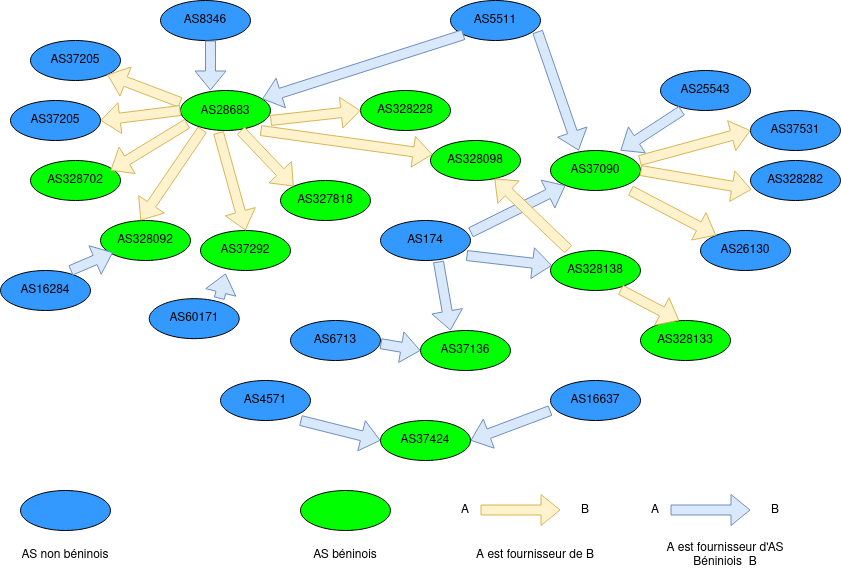

The diagram above was exported from draw.io. Its source (the exported page's mxGraphModel, read from the mxfile embedded in the PNG):
<mxGraphModel dx="740" dy="710" grid="1" gridSize="10" guides="1" tooltips="1" connect="1" arrows="1" fold="1" page="1" pageScale="1" pageWidth="850" pageHeight="1100" math="0" shadow="0">
  <root>
    <mxCell id="0" />
    <mxCell id="1" parent="0" />
    <mxCell id="wj4pcTLZQNHlyfGdktaS-2" value="AS&lt;span style=&quot;font-size: 12px ; color: #000000 ; font-weight: normal ; text-decoration: none ; font-family: &amp;#34;arial&amp;#34; ; font-style: normal&quot;&gt;28683&lt;/span&gt;" style="ellipse;whiteSpace=wrap;html=1;fillColor=#00FF00;" vertex="1" parent="1">
      <mxGeometry x="190" y="120" width="90" height="40" as="geometry" />
    </mxCell>
    <mxCell id="wj4pcTLZQNHlyfGdktaS-3" value="&lt;div&gt;AS8346&lt;/div&gt;" style="ellipse;whiteSpace=wrap;html=1;fillColor=#3399FF;" vertex="1" parent="1">
      <mxGeometry x="170" y="30" width="90" height="40" as="geometry" />
    </mxCell>
    <mxCell id="wj4pcTLZQNHlyfGdktaS-4" value="&lt;div&gt;AS37205&lt;/div&gt;" style="ellipse;whiteSpace=wrap;html=1;fillColor=#3399FF;" vertex="1" parent="1">
      <mxGeometry x="40" y="70" width="90" height="40" as="geometry" />
    </mxCell>
    <mxCell id="wj4pcTLZQNHlyfGdktaS-5" value="&lt;div&gt;AS5511&lt;/div&gt;" style="ellipse;whiteSpace=wrap;html=1;fillColor=#3399FF;" vertex="1" parent="1">
      <mxGeometry x="460" y="30" width="90" height="40" as="geometry" />
    </mxCell>
    <mxCell id="wj4pcTLZQNHlyfGdktaS-6" value="" style="shape=flexArrow;endArrow=classic;html=1;rounded=0;entryX=0.333;entryY=0;entryDx=0;entryDy=0;entryPerimeter=0;fillColor=#dae8fc;strokeColor=#6c8ebf;" edge="1" parent="1" target="wj4pcTLZQNHlyfGdktaS-2">
      <mxGeometry width="50" height="50" relative="1" as="geometry">
        <mxPoint x="220" y="70" as="sourcePoint" />
        <mxPoint x="190" y="130" as="targetPoint" />
      </mxGeometry>
    </mxCell>
    <mxCell id="wj4pcTLZQNHlyfGdktaS-7" value="" style="shape=flexArrow;endArrow=classic;html=1;rounded=0;exitX=0;exitY=1;exitDx=0;exitDy=0;fillColor=#dae8fc;strokeColor=#6c8ebf;" edge="1" parent="1" source="wj4pcTLZQNHlyfGdktaS-5" target="wj4pcTLZQNHlyfGdktaS-2">
      <mxGeometry width="50" height="50" relative="1" as="geometry">
        <mxPoint x="320" y="80" as="sourcePoint" />
        <mxPoint x="237.98000000000002" y="128" as="targetPoint" />
      </mxGeometry>
    </mxCell>
    <mxCell id="wj4pcTLZQNHlyfGdktaS-8" value="AS328138" style="ellipse;whiteSpace=wrap;html=1;fillColor=#00FF00;" vertex="1" parent="1">
      <mxGeometry x="560" y="280" width="90" height="40" as="geometry" />
    </mxCell>
    <mxCell id="wj4pcTLZQNHlyfGdktaS-9" value="AS37090" style="ellipse;whiteSpace=wrap;html=1;fillColor=#00FF00;" vertex="1" parent="1">
      <mxGeometry x="560" y="180" width="90" height="40" as="geometry" />
    </mxCell>
    <mxCell id="wj4pcTLZQNHlyfGdktaS-10" value="" style="shape=flexArrow;endArrow=classic;html=1;rounded=0;exitX=0.967;exitY=0.775;exitDx=0;exitDy=0;exitPerimeter=0;fillColor=#dae8fc;strokeColor=#6c8ebf;" edge="1" parent="1" source="wj4pcTLZQNHlyfGdktaS-5">
      <mxGeometry width="50" height="50" relative="1" as="geometry">
        <mxPoint x="534.96" y="134" as="sourcePoint" />
        <mxPoint x="588.1800000000001" y="180" as="targetPoint" />
      </mxGeometry>
    </mxCell>
    <mxCell id="wj4pcTLZQNHlyfGdktaS-11" value="&lt;div&gt;AS25543&lt;/div&gt;" style="ellipse;whiteSpace=wrap;html=1;fillColor=#3399FF;" vertex="1" parent="1">
      <mxGeometry x="670" y="100" width="90" height="40" as="geometry" />
    </mxCell>
    <mxCell id="wj4pcTLZQNHlyfGdktaS-12" value="" style="shape=flexArrow;endArrow=classic;html=1;rounded=0;exitX=0;exitY=1;exitDx=0;exitDy=0;fillColor=#dae8fc;strokeColor=#6c8ebf;" edge="1" parent="1">
      <mxGeometry width="50" height="50" relative="1" as="geometry">
        <mxPoint x="691.4501948466052" y="140.00213562373096" as="sourcePoint" />
        <mxPoint x="630" y="180" as="targetPoint" />
      </mxGeometry>
    </mxCell>
    <mxCell id="wj4pcTLZQNHlyfGdktaS-13" value="&lt;div&gt;AS174&lt;/div&gt;" style="ellipse;whiteSpace=wrap;html=1;fillColor=#3399FF;" vertex="1" parent="1">
      <mxGeometry x="390" y="250" width="90" height="40" as="geometry" />
    </mxCell>
    <mxCell id="wj4pcTLZQNHlyfGdktaS-14" value="" style="shape=flexArrow;endArrow=classic;html=1;rounded=0;exitX=1;exitY=0.3;exitDx=0;exitDy=0;exitPerimeter=0;fillColor=#dae8fc;strokeColor=#6c8ebf;" edge="1" parent="1" source="wj4pcTLZQNHlyfGdktaS-13" target="wj4pcTLZQNHlyfGdktaS-9">
      <mxGeometry width="50" height="50" relative="1" as="geometry">
        <mxPoint x="520" y="240" as="sourcePoint" />
        <mxPoint x="570" y="190" as="targetPoint" />
      </mxGeometry>
    </mxCell>
    <mxCell id="wj4pcTLZQNHlyfGdktaS-15" value="" style="shape=flexArrow;endArrow=classic;html=1;rounded=0;exitX=0.956;exitY=0.875;exitDx=0;exitDy=0;exitPerimeter=0;fillColor=#dae8fc;strokeColor=#6c8ebf;" edge="1" parent="1" source="wj4pcTLZQNHlyfGdktaS-13" target="wj4pcTLZQNHlyfGdktaS-8">
      <mxGeometry width="50" height="50" relative="1" as="geometry">
        <mxPoint x="500" y="325" as="sourcePoint" />
        <mxPoint x="550" y="275" as="targetPoint" />
      </mxGeometry>
    </mxCell>
    <mxCell id="wj4pcTLZQNHlyfGdktaS-16" value="AS37531" style="ellipse;whiteSpace=wrap;html=1;fillColor=#3399FF;" vertex="1" parent="1">
      <mxGeometry x="760" y="140" width="90" height="40" as="geometry" />
    </mxCell>
    <mxCell id="wj4pcTLZQNHlyfGdktaS-17" value="AS328282" style="ellipse;whiteSpace=wrap;html=1;fillColor=#3399FF;" vertex="1" parent="1">
      <mxGeometry x="760" y="190" width="90" height="40" as="geometry" />
    </mxCell>
    <mxCell id="wj4pcTLZQNHlyfGdktaS-18" value="AS26130" style="ellipse;whiteSpace=wrap;html=1;fillColor=#3399FF;" vertex="1" parent="1">
      <mxGeometry x="710" y="260" width="90" height="40" as="geometry" />
    </mxCell>
    <mxCell id="wj4pcTLZQNHlyfGdktaS-19" value="AS328133" style="ellipse;whiteSpace=wrap;html=1;fillColor=#00FF00;" vertex="1" parent="1">
      <mxGeometry x="650" y="350" width="90" height="40" as="geometry" />
    </mxCell>
    <mxCell id="wj4pcTLZQNHlyfGdktaS-20" value="AS328098" style="ellipse;whiteSpace=wrap;html=1;fillColor=#00FF00;" vertex="1" parent="1">
      <mxGeometry x="440" y="170" width="90" height="40" as="geometry" />
    </mxCell>
    <mxCell id="wj4pcTLZQNHlyfGdktaS-21" value="" style="shape=flexArrow;endArrow=classic;html=1;rounded=0;exitX=1;exitY=1;exitDx=0;exitDy=0;fillColor=#fff2cc;strokeColor=#d6b656;" edge="1" parent="1" target="wj4pcTLZQNHlyfGdktaS-18">
      <mxGeometry width="50" height="50" relative="1" as="geometry">
        <mxPoint x="639.9998051533948" y="220.00213562373096" as="sourcePoint" />
        <mxPoint x="698.660263755226" y="250.76468032937692" as="targetPoint" />
      </mxGeometry>
    </mxCell>
    <mxCell id="wj4pcTLZQNHlyfGdktaS-22" value="" style="shape=flexArrow;endArrow=classic;html=1;rounded=0;exitX=1;exitY=1;exitDx=0;exitDy=0;entryX=0.011;entryY=0.725;entryDx=0;entryDy=0;entryPerimeter=0;fillColor=#fff2cc;strokeColor=#d6b656;" edge="1" parent="1" target="wj4pcTLZQNHlyfGdktaS-17">
      <mxGeometry width="50" height="50" relative="1" as="geometry">
        <mxPoint x="649.9998051533948" y="200.00213562373096" as="sourcePoint" />
        <mxPoint x="735.5354421953125" y="244.88340077846476" as="targetPoint" />
      </mxGeometry>
    </mxCell>
    <mxCell id="wj4pcTLZQNHlyfGdktaS-23" value="" style="shape=flexArrow;endArrow=classic;html=1;rounded=0;exitX=1;exitY=1;exitDx=0;exitDy=0;fillColor=#fff2cc;strokeColor=#d6b656;" edge="1" parent="1">
      <mxGeometry width="50" height="50" relative="1" as="geometry">
        <mxPoint x="649.0098051533948" y="190.00213562373096" as="sourcePoint" />
        <mxPoint x="760" y="160" as="targetPoint" />
      </mxGeometry>
    </mxCell>
    <mxCell id="wj4pcTLZQNHlyfGdktaS-24" value="" style="shape=flexArrow;endArrow=classic;html=1;rounded=0;exitX=1;exitY=1;exitDx=0;exitDy=0;fillColor=#fff2cc;strokeColor=#d6b656;" edge="1" parent="1">
      <mxGeometry width="50" height="50" relative="1" as="geometry">
        <mxPoint x="629.9998051533948" y="319.242135623731" as="sourcePoint" />
        <mxPoint x="688.660263755226" y="350.0046803293769" as="targetPoint" />
      </mxGeometry>
    </mxCell>
    <mxCell id="wj4pcTLZQNHlyfGdktaS-25" value="" style="shape=flexArrow;endArrow=classic;html=1;rounded=0;exitX=0.2;exitY=-0.025;exitDx=0;exitDy=0;exitPerimeter=0;fillColor=#fff2cc;strokeColor=#d6b656;" edge="1" parent="1" source="wj4pcTLZQNHlyfGdktaS-8" target="wj4pcTLZQNHlyfGdktaS-20">
      <mxGeometry width="50" height="50" relative="1" as="geometry">
        <mxPoint x="575.6698051533949" y="320.00213562373096" as="sourcePoint" />
        <mxPoint x="634.3302637552259" y="350.7646803293769" as="targetPoint" />
      </mxGeometry>
    </mxCell>
    <mxCell id="wj4pcTLZQNHlyfGdktaS-26" value="" style="shape=flexArrow;endArrow=classic;html=1;rounded=0;entryX=1;entryY=1;entryDx=0;entryDy=0;exitX=0;exitY=0.3;exitDx=0;exitDy=0;exitPerimeter=0;fillColor=#fff2cc;strokeColor=#d6b656;" edge="1" parent="1" source="wj4pcTLZQNHlyfGdktaS-2" target="wj4pcTLZQNHlyfGdktaS-4">
      <mxGeometry width="50" height="50" relative="1" as="geometry">
        <mxPoint x="130.03" y="120" as="sourcePoint" />
        <mxPoint x="130.00000000000003" y="170" as="targetPoint" />
      </mxGeometry>
    </mxCell>
    <mxCell id="wj4pcTLZQNHlyfGdktaS-27" value="AS328702" style="ellipse;whiteSpace=wrap;html=1;fillColor=#00FF00;" vertex="1" parent="1">
      <mxGeometry x="40" y="190" width="90" height="40" as="geometry" />
    </mxCell>
    <mxCell id="wj4pcTLZQNHlyfGdktaS-28" value="" style="shape=flexArrow;endArrow=classic;html=1;rounded=0;entryX=1;entryY=0.5;entryDx=0;entryDy=0;exitX=0;exitY=0.5;exitDx=0;exitDy=0;fillColor=#fff2cc;strokeColor=#d6b656;" edge="1" parent="1" source="wj4pcTLZQNHlyfGdktaS-2" target="wj4pcTLZQNHlyfGdktaS-29">
      <mxGeometry width="50" height="50" relative="1" as="geometry">
        <mxPoint x="183.18" y="197.86" as="sourcePoint" />
        <mxPoint x="109.99980515339468" y="170.00213562373096" as="targetPoint" />
      </mxGeometry>
    </mxCell>
    <mxCell id="wj4pcTLZQNHlyfGdktaS-29" value="&lt;div&gt;AS37205&lt;/div&gt;" style="ellipse;whiteSpace=wrap;html=1;fillColor=#3399FF;" vertex="1" parent="1">
      <mxGeometry x="20" y="130" width="90" height="40" as="geometry" />
    </mxCell>
    <mxCell id="wj4pcTLZQNHlyfGdktaS-30" value="" style="shape=flexArrow;endArrow=classic;html=1;rounded=0;entryX=1;entryY=0.5;entryDx=0;entryDy=0;exitX=0.078;exitY=0.825;exitDx=0;exitDy=0;exitPerimeter=0;fillColor=#fff2cc;strokeColor=#d6b656;" edge="1" parent="1" source="wj4pcTLZQNHlyfGdktaS-2">
      <mxGeometry width="50" height="50" relative="1" as="geometry">
        <mxPoint x="200" y="190" as="sourcePoint" />
        <mxPoint x="120" y="200" as="targetPoint" />
      </mxGeometry>
    </mxCell>
    <mxCell id="wj4pcTLZQNHlyfGdktaS-31" value="AS328092" style="ellipse;whiteSpace=wrap;html=1;fillColor=#00FF00;" vertex="1" parent="1">
      <mxGeometry x="110" y="250" width="90" height="40" as="geometry" />
    </mxCell>
    <mxCell id="wj4pcTLZQNHlyfGdktaS-32" value="" style="shape=flexArrow;endArrow=classic;html=1;rounded=0;entryX=1;entryY=0.5;entryDx=0;entryDy=0;exitX=0.244;exitY=0.975;exitDx=0;exitDy=0;exitPerimeter=0;fillColor=#fff2cc;strokeColor=#d6b656;" edge="1" parent="1" source="wj4pcTLZQNHlyfGdktaS-2">
      <mxGeometry width="50" height="50" relative="1" as="geometry">
        <mxPoint x="227.01999999999998" y="203" as="sourcePoint" />
        <mxPoint x="150" y="250" as="targetPoint" />
      </mxGeometry>
    </mxCell>
    <mxCell id="wj4pcTLZQNHlyfGdktaS-33" value="AS16284" style="ellipse;whiteSpace=wrap;html=1;fillColor=#3399FF;" vertex="1" parent="1">
      <mxGeometry x="10" y="300" width="90" height="40" as="geometry" />
    </mxCell>
    <mxCell id="wj4pcTLZQNHlyfGdktaS-34" value="" style="shape=flexArrow;endArrow=classic;html=1;rounded=0;exitX=1;exitY=0.3;exitDx=0;exitDy=0;exitPerimeter=0;fillColor=#dae8fc;strokeColor=#6c8ebf;" edge="1" parent="1">
      <mxGeometry width="50" height="50" relative="1" as="geometry">
        <mxPoint x="80" y="300" as="sourcePoint" />
        <mxPoint x="122.53757055360711" y="281.8506365637942" as="targetPoint" />
      </mxGeometry>
    </mxCell>
    <mxCell id="wj4pcTLZQNHlyfGdktaS-35" value="AS328228" style="ellipse;whiteSpace=wrap;html=1;fillColor=#00FF00;" vertex="1" parent="1">
      <mxGeometry x="370" y="120" width="90" height="40" as="geometry" />
    </mxCell>
    <mxCell id="wj4pcTLZQNHlyfGdktaS-36" value="" style="shape=flexArrow;endArrow=classic;html=1;rounded=0;entryX=0;entryY=0.5;entryDx=0;entryDy=0;fillColor=#fff2cc;strokeColor=#d6b656;" edge="1" parent="1" target="wj4pcTLZQNHlyfGdktaS-35">
      <mxGeometry width="50" height="50" relative="1" as="geometry">
        <mxPoint x="280" y="150" as="sourcePoint" />
        <mxPoint x="240.00000000000003" y="210" as="targetPoint" />
      </mxGeometry>
    </mxCell>
    <mxCell id="wj4pcTLZQNHlyfGdktaS-37" value="AS327818" style="ellipse;whiteSpace=wrap;html=1;fillColor=#00FF00;" vertex="1" parent="1">
      <mxGeometry x="290" y="210" width="90" height="40" as="geometry" />
    </mxCell>
    <mxCell id="wj4pcTLZQNHlyfGdktaS-38" value="" style="shape=flexArrow;endArrow=classic;html=1;rounded=0;entryX=0;entryY=0;entryDx=0;entryDy=0;fillColor=#fff2cc;strokeColor=#d6b656;" edge="1" parent="1" target="wj4pcTLZQNHlyfGdktaS-37">
      <mxGeometry width="50" height="50" relative="1" as="geometry">
        <mxPoint x="250" y="160" as="sourcePoint" />
        <mxPoint x="318.6602637552259" y="190.76468032937692" as="targetPoint" />
      </mxGeometry>
    </mxCell>
    <mxCell id="wj4pcTLZQNHlyfGdktaS-39" value="AS37292" style="ellipse;whiteSpace=wrap;html=1;fillColor=#00FF00;" vertex="1" parent="1">
      <mxGeometry x="210" y="260" width="90" height="40" as="geometry" />
    </mxCell>
    <mxCell id="wj4pcTLZQNHlyfGdktaS-40" value="" style="shape=flexArrow;endArrow=classic;html=1;rounded=0;exitX=0.422;exitY=1.05;exitDx=0;exitDy=0;exitPerimeter=0;entryX=0.5;entryY=0;entryDx=0;entryDy=0;fillColor=#fff2cc;strokeColor=#d6b656;" edge="1" parent="1" source="wj4pcTLZQNHlyfGdktaS-2" target="wj4pcTLZQNHlyfGdktaS-39">
      <mxGeometry width="50" height="50" relative="1" as="geometry">
        <mxPoint x="310.00000000000006" y="160" as="sourcePoint" />
        <mxPoint x="320" y="260" as="targetPoint" />
      </mxGeometry>
    </mxCell>
    <mxCell id="wj4pcTLZQNHlyfGdktaS-41" value="" style="shape=flexArrow;endArrow=classic;html=1;rounded=0;fillColor=#fff2cc;strokeColor=#d6b656;" edge="1" parent="1" target="wj4pcTLZQNHlyfGdktaS-20">
      <mxGeometry width="50" height="50" relative="1" as="geometry">
        <mxPoint x="270" y="160" as="sourcePoint" />
        <mxPoint x="333.1801948466052" y="255.85786437626894" as="targetPoint" />
      </mxGeometry>
    </mxCell>
    <mxCell id="wj4pcTLZQNHlyfGdktaS-42" value="AS60171" style="ellipse;whiteSpace=wrap;html=1;fillColor=#3399FF;" vertex="1" parent="1">
      <mxGeometry x="158.73" y="328.15" width="90" height="40" as="geometry" />
    </mxCell>
    <mxCell id="wj4pcTLZQNHlyfGdktaS-43" value="" style="shape=flexArrow;endArrow=classic;html=1;rounded=0;exitX=1;exitY=0.3;exitDx=0;exitDy=0;exitPerimeter=0;entryX=0.278;entryY=1.075;entryDx=0;entryDy=0;entryPerimeter=0;fillColor=#dae8fc;strokeColor=#6c8ebf;" edge="1" parent="1" target="wj4pcTLZQNHlyfGdktaS-39">
      <mxGeometry width="50" height="50" relative="1" as="geometry">
        <mxPoint x="228.73" y="328.15" as="sourcePoint" />
        <mxPoint x="271.26757055360713" y="310.00063656379416" as="targetPoint" />
      </mxGeometry>
    </mxCell>
    <mxCell id="wj4pcTLZQNHlyfGdktaS-44" value="AS37136" style="ellipse;whiteSpace=wrap;html=1;fillColor=#00FF00;" vertex="1" parent="1">
      <mxGeometry x="430" y="360" width="90" height="40" as="geometry" />
    </mxCell>
    <mxCell id="wj4pcTLZQNHlyfGdktaS-45" value="AS6713" style="ellipse;whiteSpace=wrap;html=1;fillColor=#3399FF;" vertex="1" parent="1">
      <mxGeometry x="300" y="350" width="90" height="40" as="geometry" />
    </mxCell>
    <mxCell id="wj4pcTLZQNHlyfGdktaS-46" value="" style="shape=flexArrow;endArrow=classic;html=1;rounded=0;entryX=0;entryY=0.5;entryDx=0;entryDy=0;fillColor=#dae8fc;strokeColor=#6c8ebf;" edge="1" parent="1" target="wj4pcTLZQNHlyfGdktaS-44">
      <mxGeometry width="50" height="50" relative="1" as="geometry">
        <mxPoint x="390" y="373.15" as="sourcePoint" />
        <mxPoint x="440" y="323.15" as="targetPoint" />
      </mxGeometry>
    </mxCell>
    <mxCell id="wj4pcTLZQNHlyfGdktaS-47" value="" style="shape=flexArrow;endArrow=classic;html=1;rounded=0;exitX=0.644;exitY=1.025;exitDx=0;exitDy=0;exitPerimeter=0;fillColor=#dae8fc;strokeColor=#6c8ebf;" edge="1" parent="1" source="wj4pcTLZQNHlyfGdktaS-13">
      <mxGeometry width="50" height="50" relative="1" as="geometry">
        <mxPoint x="420" y="350" as="sourcePoint" />
        <mxPoint x="460" y="360" as="targetPoint" />
      </mxGeometry>
    </mxCell>
    <mxCell id="wj4pcTLZQNHlyfGdktaS-48" value="AS37424" style="ellipse;whiteSpace=wrap;html=1;fillColor=#00FF00;" vertex="1" parent="1">
      <mxGeometry x="390" y="450" width="90" height="40" as="geometry" />
    </mxCell>
    <mxCell id="wj4pcTLZQNHlyfGdktaS-49" value="AS4571" style="ellipse;whiteSpace=wrap;html=1;fillColor=#3399FF;" vertex="1" parent="1">
      <mxGeometry x="230" y="410" width="90" height="40" as="geometry" />
    </mxCell>
    <mxCell id="wj4pcTLZQNHlyfGdktaS-50" value="AS16637" style="ellipse;whiteSpace=wrap;html=1;fillColor=#3399FF;" vertex="1" parent="1">
      <mxGeometry x="560" y="410" width="90" height="40" as="geometry" />
    </mxCell>
    <mxCell id="wj4pcTLZQNHlyfGdktaS-51" value="" style="shape=flexArrow;endArrow=classic;html=1;rounded=0;entryX=0;entryY=0.5;entryDx=0;entryDy=0;fillColor=#dae8fc;strokeColor=#6c8ebf;" edge="1" parent="1" target="wj4pcTLZQNHlyfGdktaS-48">
      <mxGeometry width="50" height="50" relative="1" as="geometry">
        <mxPoint x="310" y="450" as="sourcePoint" />
        <mxPoint x="360" y="400" as="targetPoint" />
      </mxGeometry>
    </mxCell>
    <mxCell id="wj4pcTLZQNHlyfGdktaS-52" value="" style="shape=flexArrow;endArrow=classic;html=1;rounded=0;entryX=1;entryY=0.5;entryDx=0;entryDy=0;fillColor=#dae8fc;strokeColor=#6c8ebf;" edge="1" parent="1" target="wj4pcTLZQNHlyfGdktaS-48">
      <mxGeometry width="50" height="50" relative="1" as="geometry">
        <mxPoint x="560" y="440" as="sourcePoint" />
        <mxPoint x="640" y="460" as="targetPoint" />
      </mxGeometry>
    </mxCell>
    <mxCell id="wj4pcTLZQNHlyfGdktaS-53" value="" style="ellipse;whiteSpace=wrap;html=1;fillColor=#3399FF;" vertex="1" parent="1">
      <mxGeometry x="30" y="520" width="90" height="40" as="geometry" />
    </mxCell>
    <mxCell id="wj4pcTLZQNHlyfGdktaS-54" value="AS non béninois" style="text;html=1;strokeColor=none;fillColor=none;align=center;verticalAlign=middle;whiteSpace=wrap;rounded=0;" vertex="1" parent="1">
      <mxGeometry x="30" y="570" width="90" height="30" as="geometry" />
    </mxCell>
    <mxCell id="wj4pcTLZQNHlyfGdktaS-55" value="" style="ellipse;whiteSpace=wrap;html=1;fillColor=#00FF00;" vertex="1" parent="1">
      <mxGeometry x="310" y="520" width="90" height="40" as="geometry" />
    </mxCell>
    <mxCell id="wj4pcTLZQNHlyfGdktaS-56" value="AS béninois" style="text;html=1;strokeColor=none;fillColor=none;align=center;verticalAlign=middle;whiteSpace=wrap;rounded=0;" vertex="1" parent="1">
      <mxGeometry x="310" y="570" width="90" height="30" as="geometry" />
    </mxCell>
    <mxCell id="wj4pcTLZQNHlyfGdktaS-57" value="" style="shape=flexArrow;endArrow=classic;html=1;rounded=0;fillColor=#fff2cc;strokeColor=#d6b656;" edge="1" parent="1">
      <mxGeometry width="50" height="50" relative="1" as="geometry">
        <mxPoint x="490" y="539.5" as="sourcePoint" />
        <mxPoint x="570" y="539.5" as="targetPoint" />
      </mxGeometry>
    </mxCell>
    <mxCell id="wj4pcTLZQNHlyfGdktaS-58" value="A est fournisseur de B " style="text;html=1;strokeColor=none;fillColor=none;align=center;verticalAlign=middle;whiteSpace=wrap;rounded=0;" vertex="1" parent="1">
      <mxGeometry x="460" y="570" width="170" height="30" as="geometry" />
    </mxCell>
    <mxCell id="wj4pcTLZQNHlyfGdktaS-59" value="A" style="text;html=1;strokeColor=none;fillColor=none;align=center;verticalAlign=middle;whiteSpace=wrap;rounded=0;" vertex="1" parent="1">
      <mxGeometry x="460" y="525" width="30" height="30" as="geometry" />
    </mxCell>
    <mxCell id="wj4pcTLZQNHlyfGdktaS-60" value="B" style="text;html=1;strokeColor=none;fillColor=none;align=center;verticalAlign=middle;whiteSpace=wrap;rounded=0;" vertex="1" parent="1">
      <mxGeometry x="580" y="525" width="30" height="30" as="geometry" />
    </mxCell>
    <mxCell id="wj4pcTLZQNHlyfGdktaS-61" value="" style="shape=flexArrow;endArrow=classic;html=1;rounded=0;fillColor=#dae8fc;strokeColor=#6c8ebf;" edge="1" parent="1">
      <mxGeometry width="50" height="50" relative="1" as="geometry">
        <mxPoint x="680" y="539.5" as="sourcePoint" />
        <mxPoint x="760" y="539.5" as="targetPoint" />
      </mxGeometry>
    </mxCell>
    <mxCell id="wj4pcTLZQNHlyfGdktaS-62" value="A est fournisseur d'AS Béniniois&amp;nbsp; B " style="text;html=1;strokeColor=none;fillColor=none;align=center;verticalAlign=middle;whiteSpace=wrap;rounded=0;" vertex="1" parent="1">
      <mxGeometry x="650" y="570" width="170" height="30" as="geometry" />
    </mxCell>
    <mxCell id="wj4pcTLZQNHlyfGdktaS-63" value="A" style="text;html=1;strokeColor=none;fillColor=none;align=center;verticalAlign=middle;whiteSpace=wrap;rounded=0;" vertex="1" parent="1">
      <mxGeometry x="650" y="525" width="30" height="30" as="geometry" />
    </mxCell>
    <mxCell id="wj4pcTLZQNHlyfGdktaS-64" value="B" style="text;html=1;strokeColor=none;fillColor=none;align=center;verticalAlign=middle;whiteSpace=wrap;rounded=0;" vertex="1" parent="1">
      <mxGeometry x="770" y="525" width="30" height="30" as="geometry" />
    </mxCell>
  </root>
</mxGraphModel>